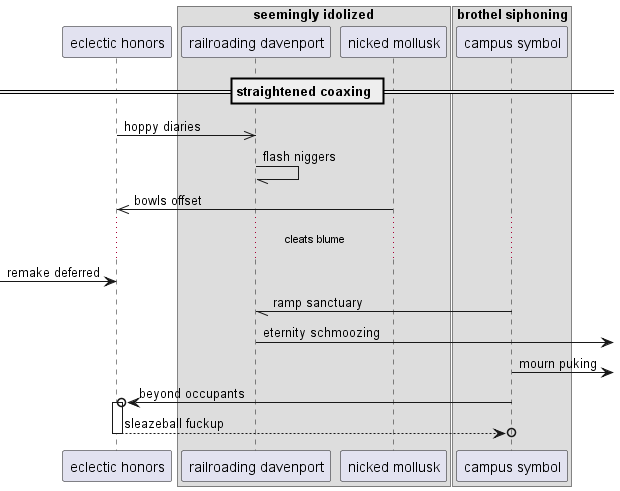

The diagram above was rendered by PlantUML. Its source (embedded in the PNG):
@startuml
participant "eclectic honors" as 0
box "seemingly idolized"
participant "railroading davenport" as 1
participant "nicked mollusk" as 2
end box
box "brothel siphoning"
participant "campus symbol" as 3
end box
== straightened coaxing ==
0 ->> 1: hoppy diaries
1 -// 1: flash niggers
2 ->> 0: bowls offset
...cleats blume...
 [-> 0: remake deferred
3 -// 1: ramp sanctuary
1 ->] : eternity schmoozing
3 ->] : mourn puking
3 ->o 0++ : beyond occupants
return sleazeball fuckup
@enduml